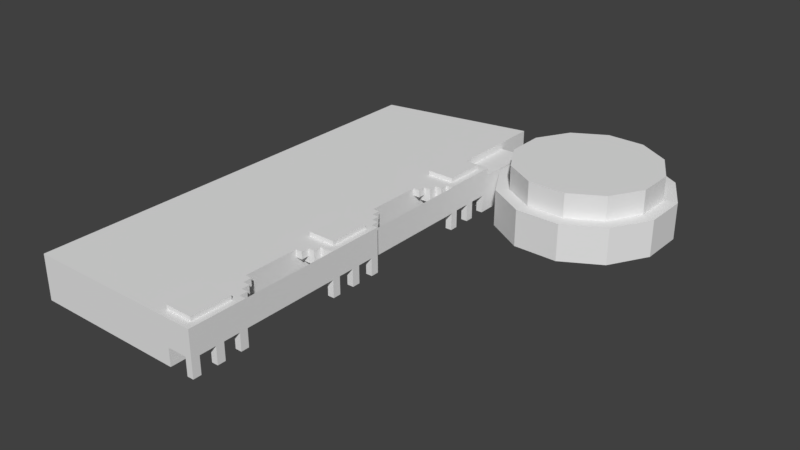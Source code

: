 # Source: cobo.blend  (saved by Blender 2.78.0; exported with 4.5.12 LTS)
import bpy
from mathutils import Matrix  # noqa: F401  (used for matrix-valued properties, if any)

bpy.ops.wm.read_factory_settings(use_empty=True)
scene = bpy.context.scene
scene.name = 'Scene'

# ---- collections
col_collection_1 = bpy.data.collections.new('Collection 1'); scene.collection.children.link(col_collection_1)

# ---- materials (node trees are filled in below, after node groups)
mat_material = bpy.data.materials.new('Material')
mat_material.alpha_threshold = 0.0
mat_material.use_transparent_shadow = False
mat_material.roughness = 0.5
mat_material.line_color = (0.0, 0.0, 0.0, 1.0)

# ---- material node trees

# ---- world
world_world = bpy.data.worlds.new('World'); scene.world = world_world
world_world.color = (0.05088, 0.05088, 0.05088)
world_world.use_sun_shadow = False
world_world.sun_shadow_jitter_overblur = 0.0
world_world.cycles.sampling_method = 'MANUAL'

# ---- meshes
me_cube = bpy.data.meshes.new('Cube')
me_cube.from_pydata([(-0.9329, -0.4306, -0.6242), (-0.9329, -0.4306, 0.4676), (-0.9329, 0.4306, -0.6242), (-0.9329, 0.4306, 0.4676), (-1.576, 0.5264, 1.191), (-1.576, 0.5264, -0.3217), (-2.032, 0.5264, 1.191), (-2.032, 0.5264, -0.3217), (-2.426, 0.7087, 1.191), (-2.426, 0.7087, -0.3217), (-2.654, 1.025, 1.191), (-2.654, 1.025, -0.3217), (-2.654, 1.389, 1.191), (-2.654, 1.389, -0.3217), (-2.426, 1.705, 1.191), (-2.426, 1.705, -0.3217), (-2.032, 1.887, 1.191), (-2.032, 1.887, -0.3217), (-1.576, 1.887, 1.191), (-1.576, 1.887, -0.3217), (-1.181, 1.705, 1.191), (-1.181, 1.705, -0.3217), (-0.9533, 1.389, 1.191), (-0.9533, 1.389, -0.3217), (-0.9533, 1.025, 1.191), (-0.9533, 1.025, -0.3217), (-1.181, 0.7087, 1.191), (-1.181, 0.7087, -0.3217), (-1.996, 0.6316, -0.3217), (-1.611, 0.6316, -0.3217), (-2.33, 0.7858, -0.3217), (-2.523, 1.053, -0.3217), (-2.523, 1.361, -0.3217), (-2.33, 1.628, -0.3217), (-1.996, 1.782, -0.3217), (-1.611, 1.782, -0.3217), (-1.277, 1.628, -0.3217), (-1.085, 1.361, -0.3217), (-1.085, 1.053, -0.3217), (-1.277, 0.7858, -0.3217), (-1.996, 0.6316, -1.321), (-1.611, 0.6316, -1.321), (-2.33, 0.7858, -1.321), (-2.523, 1.053, -1.321), (-2.523, 1.361, -1.321), (-2.33, 1.628, -1.321), (-1.996, 1.782, -1.321), (-1.611, 1.782, -1.321), (-1.277, 1.628, -1.321), (-1.085, 1.361, -1.321), (-1.085, 1.053, -1.321), (-1.277, 0.7858, -1.321), (0.9073, -0.8943, 1.191), (-0.6618, 0.8943, 1.191), (-0.6618, -0.2319, -0.6242), (-0.6618, 0.2319, -0.6242), (-0.6618, -0.8943, -0.3217), (0.9073, 1.46, -0.6242), (-0.6618, 1.705, 1.191), (-0.6618, -0.4968, -0.3217), (-0.6618, -0.4306, -0.3217), (-0.6618, -0.2981, -0.3217), (-0.6618, -0.2319, -0.3217), (-0.6618, 0.2319, -0.3217), (-0.6618, 0.2981, -0.3217), (-0.6618, 0.3643, -0.3217), (-0.6618, 0.4306, -0.3217), (-0.6618, 0.4968, -0.3217), (-0.348, -0.8943, -0.6242), (-0.5834, 0.828, -0.6242), (-0.5834, 0.4968, -0.6242), (-0.5834, -0.4968, -0.6242), (-0.5834, -0.828, -0.6242), (-0.7279, -0.2981, -0.6242), (-0.7279, -0.2319, -0.6242), (-0.7279, 0.2319, -0.6242), (-0.7279, 0.2981, -0.6242), (-0.7279, -0.4968, -0.3217), (-0.5834, -0.828, -0.7985), (-0.7279, -0.2981, -0.3217), (-0.7279, -0.2319, -0.3217), (-0.7279, 0.2319, -0.3217), (-0.7279, 0.2981, -0.3217), (-0.7279, 0.3643, -0.3217), (-0.7279, 0.4306, -0.3217), (-0.7279, 0.4968, -0.3217), (-0.6618, -0.3643, 0.2072), (-0.6618, -0.4306, 0.2072), (-0.6618, -0.3643, -0.05722), (-0.6618, -0.2981, -0.05722), (-0.7279, -0.8943, -0.3217), (-0.794, 0.828, -0.6242), (-0.794, 0.8943, -0.6242), (-0.794, -0.8943, -0.6242), (-0.794, -0.828, -0.6242), (-0.794, -0.3643, -0.6242), (-0.794, -0.2981, -0.6242), (-0.794, 0.2981, -0.6242), (-0.794, 0.3643, -0.6242), (-0.794, 0.3643, -0.3217), (-0.794, -0.2981, -0.05722), (-0.794, -0.3643, -0.05722), (-0.794, -0.8943, -0.3217), (-0.8601, 0.828, -0.6242), (-0.8601, -0.828, -0.6242), (-0.8601, -0.4968, -0.6242), (-0.8601, -0.4306, -0.6242), (-0.8601, -0.3643, -0.6242), (-0.8601, 0.3643, -0.6242), (-0.8601, 0.4306, -0.6242), (-0.8601, 0.4968, -0.6242), (-0.8601, -0.4306, -0.3217), (-0.8601, 0.4306, -0.3217), (-0.794, -0.3643, -0.3217), (-0.6618, -0.3643, -0.3217), (-0.9262, -0.4306, -0.6242), (-0.9262, 0.4306, -0.6242), (-0.9262, 0.4968, -0.6242), (-0.5834, -0.4968, -0.7985), (-0.794, 0.2981, -0.05722), (-0.5834, 0.4968, -0.7985), (-0.794, 0.3643, -0.05722), (-0.5834, 0.828, -0.7985), (-0.8601, 0.3643, 0.2072), (-0.8601, 0.4306, 0.2072), (-0.9262, 0.4968, 0.4717), (-0.9262, 0.4306, 0.4717), (-0.8601, 0.4306, 0.4717), (-0.6618, 0.2981, -0.05722), (-0.6618, 0.3643, -0.05722), (-0.7279, 0.2981, -0.05722), (-0.7279, 0.3643, -0.05722), (-0.6618, 0.3643, 0.2072), (-0.6618, 0.4306, 0.2072), (-0.7279, 0.3643, 0.2072), (-0.7279, 0.4306, 0.2072), (-0.7279, 0.4968, 0.4717), (-0.6618, 0.4968, 0.4717), (-0.6618, 0.4306, 0.4717), (-0.7279, 0.4306, 0.4717), (-0.6618, 0.8943, 0.4717), (-0.8601, 0.828, 0.4717), (-0.8601, 0.8943, 0.4717), (-0.8601, 0.4968, 0.4717), (-0.8601, 0.6293, 0.4717), (-0.8601, 0.6956, 0.4717), (-0.8601, -0.4306, 0.2072), (-0.8601, -0.3643, 0.2072), (-0.6618, -0.4968, 0.4717), (-0.7279, -0.4968, 0.4717), (-0.6618, -0.4306, 0.4717), (-0.8601, -0.4306, 0.4717), (-0.6618, -0.8943, 0.4717), (-0.8601, -0.6956, 0.4717), (-0.8601, -0.6293, 0.4717), (-0.8601, -0.8943, 0.4717), (-0.8601, -0.4968, 0.4717), (-0.8601, -0.828, 0.4717), (-0.9262, -0.4968, 0.4717), (-0.9262, -0.6293, 0.4717), (-0.9262, -0.6956, 0.4717), (-0.9262, -0.828, 0.4717), (-0.8601, -0.828, -0.7985), (-0.8601, -0.4968, -0.7985), (-0.8601, 0.4968, -0.7985), (-0.8601, 0.828, -0.7985), (0.9073, -2.153, -0.6242), (-0.6618, -2.153, -0.6242), (0.9073, -2.153, 1.191), (-0.6618, -2.153, 1.191), (0.9073, -0.8943, -0.6242), (-0.6618, -2.087, -0.6242), (-0.6618, -1.49, -0.6242), (-0.6618, -1.027, -0.6242), (-0.6618, -0.8943, 1.191), (-0.6618, -2.153, 0.4717), (-0.6618, -1.755, 0.4717), (-0.6618, -1.689, -0.3217), (-0.6618, -1.557, -0.3217), (-0.6618, -1.49, -0.3217), (-0.6618, -1.027, -0.3217), (-0.6618, -0.9605, -0.3217), (-0.2695, -2.153, -0.6242), (-0.8601, -1.755, 1.191), (-0.9262, -1.755, 1.191), (-0.9262, -2.087, 1.191), (-0.9262, -2.153, 1.191), (-0.9262, -1.888, 1.191), (-0.9262, -1.954, 1.191), (-0.8601, -2.087, 1.191), (-0.8601, -2.153, 1.191), (-0.8601, -1.888, 1.191), (-0.8601, -1.954, 1.191), (-0.8601, -1.689, 1.191), (-0.9262, -1.689, 1.191), (-0.9262, -0.6293, 1.191), (-0.9262, -0.6956, 1.191), (-0.8601, -0.6293, 1.191), (-0.8601, -0.6956, 1.191), (-0.9262, -0.828, 1.191), (-0.9262, -0.8943, 1.191), (-0.8601, -0.828, 1.191), (-0.8601, -0.8943, 1.191), (-0.8601, 0.6956, 1.191), (-0.8601, 0.6293, 1.191), (-0.8601, 0.4968, 1.191), (-0.5834, -1.755, -0.6242), (-0.5834, -1.822, -0.6242), (-0.5834, -2.087, -0.6242), (-0.7279, -1.557, -0.6242), (-0.7279, -1.49, -0.6242), (-0.7279, -1.027, -0.6242), (-0.7279, -0.9605, -0.6242), (-0.7279, -1.755, -0.3217), (-0.5834, -2.087, -0.7985), (-0.7279, -1.557, -0.3217), (-0.7279, -1.49, -0.3217), (-0.7279, -1.027, -0.3217), (-0.7279, -0.9605, -0.3217), (-0.9262, 0.4306, 1.191), (-0.6618, -1.623, 0.2072), (-0.6618, -1.689, 0.2072), (-0.6618, -1.623, -0.05722), (-0.6618, -1.557, -0.05722), (-0.794, -1.623, -0.6242), (-0.794, -1.557, -0.6242), (-0.794, -0.9605, -0.6242), (-0.8601, 0.4306, 1.191), (-0.8601, -0.4968, 1.191), (-0.794, -1.557, -0.05722), (-0.794, -1.623, -0.05722), (-0.8601, -2.087, -0.6242), (-0.8601, -1.755, -0.6242), (-0.8601, -1.689, -0.6242), (-0.8601, -1.623, -0.6242), (-0.9262, -0.4968, 1.191), (-0.8601, -1.689, -0.3217), (-0.8601, -0.4306, 1.191), (-0.794, -1.623, -0.3217), (-0.6618, -1.623, -0.3217), (-0.9262, -2.153, -0.6242), (-0.5834, -1.755, -0.7985), (-0.794, -0.9605, -0.05722), (-0.794, -0.8943, -0.05722), (-0.9262, -0.4306, 1.191), (-0.9262, -0.8943, 0.4676), (-0.8601, 0.8943, 1.191), (-0.6618, -0.9605, -0.05722), (-0.6618, -0.8943, -0.05722), (-0.7279, -0.9605, -0.05722), (-0.7279, -0.8943, -0.05722), (-0.8601, 0.828, 1.191), (-0.9262, -0.8943, -0.6242), (-0.8601, -1.689, 0.2072), (-0.8601, -1.623, 0.2072), (-0.6618, -1.755, 0.4717), (-0.7279, -1.755, 0.4717), (-0.6618, -1.689, 0.4717), (-0.8601, -1.689, 0.4717), (-0.6618, -2.153, 0.4717), (-0.8601, -1.954, 0.4717), (-0.8601, -1.888, 0.4717), (-0.8601, -2.153, 0.4717), (-0.8601, -1.755, 0.4717), (-0.8601, -2.087, 0.4717), (-0.9262, -1.755, 0.4717), (-0.9262, -1.888, 0.4717), (-0.9262, -1.954, 0.4717), (-0.9262, -2.087, 0.4717), (-0.8601, -2.087, -0.7985), (-0.8601, -1.755, -0.7985), (-0.6618, 1.705, -0.6242), (0.9073, 1.46, 1.191), (-0.6618, 0.8943, -0.3217), (-0.6618, 0.8943, -0.6242), (-0.6618, 1.389, 1.191), (-0.6618, 1.389, -0.3217), (-0.9262, 1.389, 1.191), (-0.9262, 0.8943, -0.3217), (-0.9262, 1.389, -0.3217), (-0.9262, 0.8943, -0.6242), (-0.9262, 0.828, 0.4717), (-0.9262, 0.6956, 0.4717), (-0.9262, 0.6293, 0.4717), (-0.9262, -1.689, 0.4676), (-0.9262, 0.6956, 1.191), (-0.9262, 0.6293, 1.191), (-0.9262, 0.4968, 1.191), (-0.9262, -1.689, -0.6242), (-0.9262, 0.828, 1.191), (-0.9262, 0.8943, 1.191)], [], [(0, 1, 3, 2), (4, 6, 7, 5), (6, 8, 9, 7), (8, 10, 11, 9), (10, 12, 13, 11), (12, 14, 15, 13), (14, 16, 17, 15), (16, 18, 19, 17), (18, 20, 21, 19), (20, 22, 23, 21), (22, 24, 25, 23), (24, 26, 27, 25), (26, 4, 5, 27), (4, 26, 24, 22, 20, 18, 16, 14, 12, 10, 8, 6), (37, 49, 48, 36), (9, 30, 28, 7), (40, 42, 43, 44, 45, 46, 47, 48, 49, 50, 51, 41), (34, 46, 45, 33), (31, 43, 42, 30), (38, 50, 49, 37), (35, 47, 46, 34), (32, 44, 43, 31), (39, 51, 50, 38), (28, 40, 41, 29), (36, 48, 47, 35), (33, 45, 44, 32), (29, 41, 51, 39), (30, 42, 40, 28), (70, 120, 122, 69), (274, 271, 57, 170, 68, 72, 71, 105, 104, 94, 93, 252, 115, 106, 107, 95, 96, 73, 74, 54, 55, 75, 76, 97, 98, 108, 109, 116, 117, 110, 70, 69, 91, 92), (257, 258, 263, 256, 255), (218, 249, 242, 226, 212), (53, 290, 278, 273), (84, 66, 138, 139), (55, 63, 81, 75), (56, 174, 53, 273, 67, 66, 65, 64, 63, 55, 54, 62, 61, 114, 60, 59), (60, 114, 86, 87), (64, 65, 129, 128), (142, 140, 273, 274, 92, 280, 290, 246), (113, 101, 100, 96, 95), (94, 104, 162, 78, 72), (170, 52, 174, 56, 90, 102, 93, 68), (170, 57, 272, 52), (252, 200, 199, 161, 160, 196, 195, 159, 158, 235, 244, 115), (11, 13, 15, 17, 19, 21, 23, 25, 27, 5, 7, 28, 29, 39, 38, 37, 36, 35, 34, 33, 32, 31, 30, 9), (110, 103, 165, 164), (160, 161, 157, 155, 152, 148, 149, 156, 158, 159, 154, 153), (52, 272, 58, 275, 277, 290, 53, 174), (238, 239, 222, 230), (270, 241, 214, 269), (206, 241, 270, 232), (222, 223, 229, 230), (86, 147, 146, 87), (113, 114, 88, 101), (113, 95, 107, 147, 86, 114), (116, 219, 287, 125, 283, 286, 285, 282, 281, 289, 290, 280), (272, 57, 271, 58), (276, 275, 58, 271, 274, 273), (93, 94, 72, 68), (114, 61, 89, 88), (90, 56, 152, 155, 202, 200, 252, 93, 102), (75, 81, 82, 76), (73, 79, 80, 74), (59, 148, 152, 56), (61, 62, 80, 79), (63, 64, 82, 81), (288, 284, 245, 252), (83, 65, 132, 134), (62, 54, 74, 80), (98, 99, 121, 131, 134, 123, 108), (82, 130, 119, 97, 76), (111, 60, 87, 146), (72, 78, 118, 71), (130, 131, 121, 119), (83, 99, 121, 131), (273, 140, 137, 67), (84, 135, 134, 131, 83), (85, 136, 139, 135, 84), (128, 129, 131, 130), (65, 83, 131, 129), (83, 82, 130, 131), (82, 64, 128, 130), (132, 133, 135, 134), (66, 84, 135, 133), (65, 66, 133, 132), (84, 83, 134, 135), (138, 137, 136, 139), (85, 84, 139, 136), (66, 67, 137, 138), (67, 85, 136, 137), (283, 144, 204, 286), (141, 142, 246, 251), (150, 151, 156, 149, 148), (156, 151, 237, 228), (77, 59, 148, 149), (143, 127, 139, 136), (59, 60, 150, 148), (160, 153, 198, 196), (84, 112, 124, 135), (52, 168, 166, 170), (111, 146, 147, 107, 106), (231, 232, 270, 269), (236, 253, 254, 234, 233), (122, 120, 164, 165), (173, 180, 217, 211), (177, 239, 220, 221), (181, 56, 248, 247), (108, 123, 124, 112, 109), (176, 175, 169, 174, 56, 181, 180, 173, 172, 179, 178, 239, 177), (238, 230, 229, 225, 224), (207, 182, 167, 171, 208), (88, 89, 100, 101), (170, 166, 182, 207, 206, 232, 231, 171, 167, 240, 288, 233, 234, 224, 225, 209, 210, 172, 173, 211, 212, 226, 93, 68), (135, 139, 127, 227, 219, 126, 116, 109, 112, 124), (97, 119, 121, 99, 98), (111, 106, 115, 244, 237, 151, 150, 60), (135, 124, 123, 134), (104, 105, 163, 162), (166, 168, 169, 175, 259, 262, 190, 186, 240, 167, 182), (52, 174, 169, 168), (71, 118, 163, 105), (238, 224, 234, 254, 220, 239), (239, 178, 223, 222), (211, 217, 218, 212), (209, 215, 216, 210), (207, 208, 214, 241, 206), (178, 179, 216, 215), (180, 181, 218, 217), (140, 142, 141, 281, 282, 145, 144, 283, 125, 143, 136, 137), (281, 141, 251, 289), (179, 172, 210, 216), (226, 242, 243, 102, 93), (96, 100, 89, 61, 79, 73), (225, 229, 223, 178, 215, 209), (70, 110, 164, 120), (228, 237, 244, 235), (92, 91, 103, 110, 117, 280), (91, 69, 122, 165, 103), (249, 250, 243, 242), (90, 102, 243, 250), (236, 233, 288, 194, 193, 258, 257, 177), (251, 246, 290, 289), (247, 248, 250, 249), (56, 90, 250, 248), (90, 218, 249, 250), (218, 181, 247, 249), (220, 254, 253, 221), (236, 177, 221, 253), (263, 258, 193, 183), (213, 176, 255, 256), (176, 177, 257, 255), (263, 265, 266, 261, 260, 267, 268, 264, 262, 259, 255, 256), (265, 263, 183, 184), (267, 260, 192, 188), (158, 156, 228, 235), (227, 205, 287, 219), (127, 143, 205, 227), (143, 125, 287, 205), (204, 203, 285, 286), (144, 145, 203, 204), (145, 282, 285, 203), (202, 201, 199, 200), (157, 161, 199, 201), (155, 157, 201, 202), (198, 197, 195, 196), (153, 154, 197, 198), (154, 159, 195, 197), (183, 193, 194, 184), (192, 191, 187, 188), (190, 189, 185, 186), (262, 264, 189, 190), (162, 163, 118, 78), (260, 261, 191, 192), (261, 266, 187, 191), (171, 231, 269, 214, 208), (264, 268, 185, 189), (194, 288, 240, 186, 185, 268, 267, 188, 187, 266, 265, 184), (276, 279, 277, 275), (278, 290, 277, 279), (276, 273, 278, 279)])
_uv = me_cube.uv_layers.new(name='UVMap')
_uv.uv.foreach_set('vector', [0.3756, 0.6058, 0.3756, 0.4402, 0.9539, 0.4402, 0.9539, 0.6058, 0.211, 0.06086, 0.161, 0.08589, 0.2302, 0.1502, 0.2326, 0.1521, 0.161, 0.08589, 0.1341, 0.1314, 0.2274, 0.1497, 0.2302, 0.1502, 0.1341, 0.1314, 0.1341, 0.1781, 0.2249, 0.1503, 0.2274, 0.1497, 0.1341, 0.1781, 0.1542, 0.2168, 0.2232, 0.152, 0.2249, 0.1503, 0.1542, 0.2168, 0.1931, 0.2435, 0.2228, 0.1547, 0.2232, 0.152, 0.1931, 0.2435, 0.2457, 0.2486, 0.2239, 0.1574, 0.2228, 0.1547, 0.2457, 0.2486, 0.2954, 0.2237, 0.2261, 0.1593, 0.2239, 0.1574, 0.2954, 0.2237, 0.3223, 0.1782, 0.2289, 0.1599, 0.2261, 0.1593, 0.3223, 0.1782, 0.3223, 0.1316, 0.2313, 0.1592, 0.2289, 0.1599, 0.3223, 0.1316, 0.3023, 0.09299, 0.2331, 0.1575, 0.2313, 0.1592, 0.3023, 0.09299, 0.2638, 0.06619, 0.2336, 0.1549, 0.2331, 0.1575, 0.2638, 0.06619, 0.211, 0.06086, 0.2326, 0.1521, 0.2336, 0.1549, 0.2287, 0.3353, 0.2502, 0.3253, 0.2626, 0.3081, 0.2626, 0.2882, 0.2502, 0.271, 0.2287, 0.261, 0.2038, 0.261, 0.1823, 0.271, 0.1698, 0.2882, 0.1698, 0.3081, 0.1823, 0.3253, 0.2038, 0.3353, 0.1025, 0.4567, 0.1625, 0.4408, 0.1457, 0.4094, 0.1, 0.4523, 0.05567, 0.06072, 0.07637, 0.08194, 0.1481, 0.03948, 0.1405, 0.01049, 0.0944, 0.2293, 0.0762, 0.2377, 0.06569, 0.2522, 0.06569, 0.269, 0.0762, 0.2836, 0.0944, 0.292, 0.1154, 0.292, 0.1336, 0.2836, 0.1441, 0.269, 0.1441, 0.2522, 0.1336, 0.2377, 0.1154, 0.2293, 0.08812, 0.4488, 0.06887, 0.3879, 0.03431, 0.4099, 0.08227, 0.451, 0.07857, 0.4596, 0.01848, 0.4758, 0.03525, 0.5071, 0.08128, 0.4641, 0.1019, 0.4614, 0.163, 0.4742, 0.1625, 0.4408, 0.1025, 0.4567, 0.09469, 0.4493, 0.1116, 0.3879, 0.06887, 0.3879, 0.08812, 0.4488, 0.07883, 0.4549, 0.01787, 0.4424, 0.01848, 0.4758, 0.07857, 0.4596, 0.09859, 0.4656, 0.1467, 0.5066, 0.163, 0.4742, 0.1019, 0.4614, 0.08643, 0.4674, 0.06937, 0.5288, 0.1123, 0.5288, 0.09289, 0.468, 0.1, 0.4523, 0.1457, 0.4094, 0.1116, 0.3879, 0.09469, 0.4493, 0.08227, 0.451, 0.03431, 0.4099, 0.01787, 0.4424, 0.07883, 0.4549, 0.09289, 0.468, 0.1123, 0.5288, 0.1467, 0.5066, 0.09859, 0.4656, 0.08128, 0.4641, 0.03525, 0.5071, 0.06937, 0.5288, 0.08643, 0.4674, 0.6544, 0.9402, 0.6714, 0.9266, 0.6615, 0.961, 0.6541, 0.9482, 0.8155, 0.8657, 0.8112, 0.8225, 0.8961, 0.8273, 0.9086, 0.9527, 0.8417, 0.9594, 0.8287, 0.9573, 0.8248, 0.9385, 0.8111, 0.9412, 0.8135, 0.9592, 0.8171, 0.9587, 0.8176, 0.9623, 0.8105, 0.9632, 0.8071, 0.9383, 0.8106, 0.9378, 0.8101, 0.9344, 0.8134, 0.934, 0.813, 0.9307, 0.8163, 0.9303, 0.8158, 0.9272, 0.8189, 0.9268, 0.8154, 0.9085, 0.8115, 0.9098, 0.8102, 0.9059, 0.8057, 0.9074, 0.8042, 0.9028, 0.7987, 0.9041, 0.7974, 0.8986, 0.7917, 0.8993, 0.791, 0.8936, 0.7968, 0.8933, 0.8168, 0.8924, 0.8137, 0.8716, 0.8038, 0.8669, 0.8059, 0.8608, 0.2892, 0.7444, 0.2875, 0.7462, 0.2867, 0.7457, 0.288, 0.7444, 0.2886, 0.7439, 0.296, 0.8224, 0.296, 0.8261, 0.295, 0.8261, 0.295, 0.8181, 0.296, 0.8181, 0.2317, 0.7287, 0.2385, 0.7287, 0.2385, 0.7671, 0.2317, 0.7671, 0.2593, 0.725, 0.2584, 0.725, 0.2586, 0.7156, 0.2594, 0.7151, 0.2553, 0.7217, 0.2567, 0.7241, 0.2562, 0.7242, 0.2548, 0.7221, 0.3906, 0.3903, 0.3906, 0.2602, 0.9226, 0.2602, 0.9226, 0.3903, 0.8969, 0.3911, 0.8969, 0.391, 0.8968, 0.3908, 0.8968, 0.3907, 0.8968, 0.3906, 0.8968, 0.3906, 0.8968, 0.3906, 0.8968, 0.3906, 0.8709, 0.3907, 0.8192, 0.3908, 0.7157, 0.3908, 0.5088, 0.3903, 0.2754, 0.8063, 0.2754, 0.8063, 0.2754, 0.8064, 0.2754, 0.8064, 0.2567, 0.7248, 0.2574, 0.725, 0.2565, 0.7264, 0.2565, 0.7263, 0.2684, 0.7404, 0.2656, 0.7355, 0.2693, 0.7243, 0.2702, 0.7204, 0.2719, 0.7207, 0.2736, 0.7211, 0.2669, 0.7542, 0.2662, 0.7527, 0.2754, 0.8063, 0.2754, 0.8063, 0.2754, 0.8063, 0.2755, 0.8063, 0.2755, 0.8063, 0.6588, 0.9448, 0.661, 0.9434, 0.6746, 0.9521, 0.641, 0.9594, 0.653, 0.9444, 0.1983, 0.7987, 0.1983, 0.824, 0.1764, 0.824, 0.1764, 0.8029, 0.1746, 0.803, 0.1746, 0.8029, 0.1746, 0.7987, 0.1808, 0.7987, 0.3113, 0.8804, 0.4383, 0.8804, 0.4383, 0.9783, 0.3113, 0.9783, 0.1242, 0.6862, 0.1242, 0.5741, 0.2245, 0.5737, 0.3628, 0.5606, 0.1283, 0.6184, 0.1283, 0.5792, 0.1536, 0.5792, 0.1536, 0.6184, 0.2283, 0.574, 0.2245, 0.574, 0.3249, 0.5741, 0.3249, 0.6862, 0.006678, 0.1477, 0.006678, 0.2482, 0.05567, 0.3352, 0.1405, 0.3854, 0.2385, 0.3854, 0.3234, 0.3352, 0.3724, 0.2482, 0.3724, 0.1477, 0.3234, 0.06072, 0.2385, 0.01049, 0.1405, 0.01049, 0.1481, 0.03948, 0.2309, 0.03948, 0.3027, 0.08194, 0.3441, 0.1555, 0.3441, 0.2404, 0.3027, 0.3139, 0.2309, 0.3564, 0.1481, 0.3564, 0.07637, 0.3139, 0.03495, 0.2404, 0.03495, 0.1555, 0.07637, 0.08194, 0.05567, 0.06072, 0.648, 0.9383, 0.6467, 0.9463, 0.6392, 0.9546, 0.6366, 0.9266, 0.2195, 0.7625, 0.2689, 0.8091, 0.2684, 0.8084, 0.2672, 0.8084, 0.2664, 0.8047, 0.2745, 0.8041, 0.2741, 0.8055, 0.2741, 0.807, 0.2742, 0.8075, 0.2722, 0.8085, 0.2212, 0.7644, 0.2203, 0.7645, 0.2229, 0.7285, 0.2231, 0.7155, 0.2318, 0.7143, 0.2317, 0.7161, 0.2385, 0.7161, 0.2385, 0.7287, 0.2317, 0.7287, 0.2315, 0.7287, 0.2344, 0.8335, 0.2362, 0.8334, 0.2362, 0.8366, 0.2346, 0.8373, 0.7552, 0.9026, 0.7552, 0.9624, 0.6836, 0.9624, 0.6836, 0.9026, 0.6487, 0.9369, 0.6382, 0.9257, 0.666, 0.9257, 0.6569, 0.9358, 0.2362, 0.8366, 0.2369, 0.8372, 0.2351, 0.8381, 0.2346, 0.8373, 0.2754, 0.8064, 0.2754, 0.8064, 0.2754, 0.8064, 0.2754, 0.8064, 0.2754, 0.8063, 0.2754, 0.8063, 0.2754, 0.8063, 0.2754, 0.8063, 0.2754, 0.8063, 0.2755, 0.8063, 0.2755, 0.8063, 0.2754, 0.8064, 0.2754, 0.8064, 0.2754, 0.8063, 0.1496, 0.6757, 0.1495, 0.5748, 0.1242, 0.5741, 0.1396, 0.5606, 0.2686, 0.56, 0.293, 0.5599, 0.2931, 0.5602, 0.2687, 0.5603, 0.2687, 0.5606, 0.3556, 0.5741, 0.3303, 0.5748, 0.3303, 0.6757, 0.2257, 0.9783, 0.2257, 0.8804, 0.3113, 0.8804, 0.3113, 0.9783, 0.9371, 0.07495, 0.6706, 0.07495, 0.6706, 0.01932, 0.9904, 0.01932, 0.9904, 0.1621, 0.9371, 0.1621, 0.8176, 0.9623, 0.8171, 0.9587, 0.8287, 0.9573, 0.8417, 0.9594, 0.2754, 0.8063, 0.2754, 0.8063, 0.2754, 0.8063, 0.2754, 0.8063, 0.2636, 0.7872, 0.265, 0.7874, 0.2664, 0.8047, 0.262, 0.8053, 0.2606, 0.8222, 0.259, 0.8223, 0.259, 0.7799, 0.2622, 0.7799, 0.2621, 0.7871, 0.2548, 0.7221, 0.2562, 0.7242, 0.256, 0.7248, 0.2542, 0.7225, 0.2755, 0.8063, 0.2754, 0.8063, 0.2754, 0.8063, 0.2755, 0.8063, 0.2736, 0.7869, 0.2745, 0.8041, 0.2664, 0.8047, 0.265, 0.7874, 0.2754, 0.8063, 0.2754, 0.8063, 0.2754, 0.8063, 0.2754, 0.8063, 0.2567, 0.7241, 0.2567, 0.7248, 0.256, 0.7248, 0.2562, 0.7242, 0.3756, 0.802, 0.3756, 0.6364, 0.9539, 0.6364, 0.9539, 0.802, 0.2569, 0.7261, 0.2574, 0.725, 0.2578, 0.73, 0.2572, 0.7308, 0.2754, 0.8063, 0.2755, 0.8063, 0.2755, 0.8063, 0.2754, 0.8063, 0.253, 0.7234, 0.2552, 0.7257, 0.2563, 0.7269, 0.2563, 0.7275, 0.2572, 0.7308, 0.2561, 0.7311, 0.2526, 0.7236, 0.256, 0.7248, 0.2564, 0.7263, 0.2562, 0.7264, 0.2537, 0.7228, 0.2542, 0.7225, 0.2754, 0.8064, 0.2754, 0.8063, 0.2754, 0.8064, 0.2754, 0.8064, 0.653, 0.9444, 0.641, 0.9594, 0.641, 0.925, 0.6513, 0.9366, 0.2564, 0.7263, 0.2565, 0.7265, 0.2563, 0.7269, 0.2562, 0.7264, 0.2576, 0.8139, 0.2585, 0.8139, 0.2585, 0.8176, 0.2576, 0.8176, 0.2693, 0.7243, 0.2656, 0.7355, 0.2599, 0.7352, 0.2622, 0.7226, 0.2569, 0.7267, 0.2567, 0.7286, 0.2572, 0.7308, 0.2563, 0.7275, 0.2569, 0.7261, 0.26, 0.725, 0.26, 0.7356, 0.2593, 0.7356, 0.259, 0.7315, 0.2593, 0.725, 0.2565, 0.7263, 0.2565, 0.7264, 0.2565, 0.7265, 0.2564, 0.7263, 0.2574, 0.725, 0.2569, 0.7261, 0.2565, 0.7265, 0.2565, 0.7264, 0.2208, 0.8126, 0.2217, 0.8126, 0.2217, 0.8163, 0.2208, 0.8163, 0.256, 0.7248, 0.2567, 0.7248, 0.2565, 0.7263, 0.2564, 0.7263, 0.2578, 0.73, 0.2583, 0.7301, 0.2588, 0.7314, 0.2572, 0.7308, 0.2584, 0.725, 0.2593, 0.725, 0.2588, 0.7314, 0.2583, 0.7301, 0.2574, 0.725, 0.2584, 0.725, 0.2583, 0.7301, 0.2578, 0.73, 0.2569, 0.7267, 0.2569, 0.7261, 0.2572, 0.7308, 0.2568, 0.7286, 0.2586, 0.7156, 0.2579, 0.7151, 0.2587, 0.7143, 0.2594, 0.7151, 0.26, 0.725, 0.2593, 0.725, 0.2594, 0.7151, 0.2602, 0.7152, 0.2584, 0.725, 0.2573, 0.7249, 0.2579, 0.7151, 0.2586, 0.7156, 0.2215, 0.785, 0.2224, 0.785, 0.2224, 0.7961, 0.2215, 0.7961, 0.2601, 0.7396, 0.2615, 0.7389, 0.2579, 0.7484, 0.2568, 0.7492, 0.2667, 0.7402, 0.2684, 0.7404, 0.2662, 0.7527, 0.2655, 0.7525, 0.2744, 0.8059, 0.2744, 0.8066, 0.2741, 0.807, 0.2741, 0.8055, 0.2745, 0.8057, 0.2741, 0.807, 0.2744, 0.8066, 0.2739, 0.807, 0.2739, 0.807, 0.2215, 0.7738, 0.2224, 0.7738, 0.2224, 0.7849, 0.2215, 0.7849, 0.2588, 0.7375, 0.2579, 0.7368, 0.2593, 0.7356, 0.2598, 0.736, 0.2755, 0.8062, 0.2754, 0.8063, 0.2744, 0.8059, 0.2745, 0.8057, 0.2195, 0.7625, 0.2203, 0.7645, 0.2206, 0.7717, 0.2195, 0.7736, 0.2195, 0.7738, 0.2213, 0.7738, 0.2213, 0.7812, 0.2195, 0.7812, 0.5068, 0.9783, 0.4389, 0.9783, 0.4389, 0.8804, 0.5068, 0.8804, 0.2754, 0.8064, 0.2754, 0.8064, 0.2754, 0.8064, 0.2755, 0.8063, 0.2756, 0.8063, 0.6556, 0.9464, 0.6569, 0.9358, 0.666, 0.9257, 0.669, 0.9589, 0.2386, 0.8305, 0.2444, 0.8353, 0.2438, 0.836, 0.2347, 0.8285, 0.2353, 0.8278, 0.7552, 0.9624, 0.6836, 0.9624, 0.6836, 0.9026, 0.7552, 0.9026, 0.2978, 0.8181, 0.2978, 0.8224, 0.2969, 0.8224, 0.2969, 0.8181, 0.2995, 0.7153, 0.2995, 0.7143, 0.3068, 0.7143, 0.3068, 0.7153, 0.2958, 0.7362, 0.2968, 0.7362, 0.2967, 0.7396, 0.2958, 0.7399, 0.2526, 0.7236, 0.2561, 0.7311, 0.2559, 0.7321, 0.2534, 0.7272, 0.2519, 0.7239, 0.6924, 0.2389, 0.4624, 0.2384, 0.4624, 0.09553, 0.9224, 0.09553, 0.9224, 0.2384, 0.8075, 0.2395, 0.8073, 0.239, 0.8073, 0.2389, 0.8073, 0.2389, 0.8073, 0.239, 0.8074, 0.239, 0.8074, 0.239, 0.8074, 0.2389, 0.2559, 0.8139, 0.2574, 0.8173, 0.2566, 0.8177, 0.2533, 0.8105, 0.2541, 0.8101, 0.9598, 0.9445, 0.9778, 0.9274, 0.9778, 0.9488, 0.9742, 0.9488, 0.9742, 0.9445, 0.2754, 0.8063, 0.2754, 0.8063, 0.2754, 0.8063, 0.2754, 0.8063, 0.9092, 0.8632, 0.9778, 0.8632, 0.9778, 0.9274, 0.9598, 0.9445, 0.9562, 0.9445, 0.9562, 0.9596, 0.9742, 0.9596, 0.9742, 0.9488, 0.9778, 0.9488, 0.9778, 0.9632, 0.9525, 0.9632, 0.9525, 0.9596, 0.9489, 0.9596, 0.9489, 0.956, 0.9453, 0.956, 0.9453, 0.9524, 0.9417, 0.9524, 0.9417, 0.9488, 0.9164, 0.9488, 0.9164, 0.9524, 0.9128, 0.9524, 0.9128, 0.956, 0.9092, 0.956, 0.9092, 0.9317, 0.259, 0.7315, 0.2593, 0.7356, 0.2579, 0.7368, 0.2523, 0.7423, 0.2513, 0.7424, 0.2569, 0.7367, 0.2512, 0.7243, 0.2519, 0.7239, 0.2534, 0.7272, 0.2558, 0.7321, 0.2537, 0.7228, 0.2562, 0.7264, 0.2563, 0.7269, 0.2552, 0.7257, 0.253, 0.7234, 0.2754, 0.8064, 0.2756, 0.8063, 0.2756, 0.8063, 0.2739, 0.807, 0.2739, 0.807, 0.2744, 0.8066, 0.2744, 0.8059, 0.2754, 0.8063, 0.2589, 0.7315, 0.2559, 0.7321, 0.2561, 0.7311, 0.2572, 0.7308, 0.661, 0.9434, 0.6592, 0.9354, 0.666, 0.9257, 0.6746, 0.9521, 0.6248, 0.8457, 0.6248, 0.8671, 0.6063, 0.8671, 0.1184, 0.8632, 0.6063, 0.8586, 0.6083, 0.8598, 0.6039, 0.8671, 0.6031, 0.8671, 0.6031, 0.8457, 0.6063, 0.8457, 0.6109, 0.8457, 0.2756, 0.84, 0.2537, 0.84, 0.2537, 0.8224, 0.2756, 0.8224, 0.6513, 0.9366, 0.641, 0.925, 0.666, 0.9257, 0.6592, 0.9354, 0.2344, 0.8335, 0.2341, 0.8293, 0.2347, 0.8285, 0.2438, 0.836, 0.242, 0.8381, 0.2362, 0.8334, 0.2362, 0.8334, 0.2374, 0.8335, 0.2369, 0.8372, 0.2362, 0.8366, 0.2969, 0.8181, 0.2969, 0.8224, 0.296, 0.8224, 0.296, 0.8181, 0.2226, 0.7987, 0.2226, 0.8029, 0.2217, 0.8029, 0.2217, 0.7987, 0.648, 0.9388, 0.6489, 0.9464, 0.6405, 0.957, 0.6382, 0.9257, 0.6487, 0.9369, 0.2534, 0.8151, 0.2534, 0.816, 0.2525, 0.816, 0.2525, 0.8151, 0.2217, 0.8031, 0.2217, 0.804, 0.2208, 0.804, 0.2208, 0.8031, 0.2656, 0.7355, 0.2684, 0.7404, 0.2667, 0.7402, 0.2653, 0.7414, 0.2635, 0.7408, 0.2629, 0.7393, 0.2615, 0.7389, 0.2601, 0.7396, 0.2588, 0.7387, 0.2588, 0.7375, 0.2598, 0.736, 0.2599, 0.7352, 0.2653, 0.7414, 0.2667, 0.7402, 0.2655, 0.7525, 0.2644, 0.7542, 0.2208, 0.8029, 0.2208, 0.7987, 0.2217, 0.7987, 0.2217, 0.8029, 0.295, 0.8181, 0.295, 0.8261, 0.2941, 0.8261, 0.2941, 0.8224, 0.2941, 0.8181, 0.2755, 0.8063, 0.2754, 0.8063, 0.2754, 0.8063, 0.2754, 0.8063, 0.2754, 0.8063, 0.2755, 0.8063, 0.2533, 0.8105, 0.2566, 0.8177, 0.2549, 0.8184, 0.2534, 0.8151, 0.2525, 0.8151, 0.2525, 0.8109, 0.6544, 0.9402, 0.648, 0.9383, 0.6366, 0.9266, 0.6714, 0.9266, 0.2739, 0.807, 0.2739, 0.807, 0.2739, 0.807, 0.274, 0.807, 0.8059, 0.8608, 0.8038, 0.8669, 0.7966, 0.8639, 0.7968, 0.8933, 0.791, 0.8936, 0.791, 0.8557, 0.6504, 0.9473, 0.6541, 0.9482, 0.6615, 0.961, 0.6392, 0.9546, 0.6467, 0.9463, 0.2208, 0.8125, 0.2208, 0.8115, 0.2217, 0.8115, 0.2217, 0.8125, 0.2208, 0.8078, 0.2217, 0.8078, 0.2217, 0.8115, 0.2208, 0.8115, 0.3096, 0.7226, 0.3096, 0.7184, 0.3105, 0.7184, 0.3105, 0.7437, 0.3096, 0.7437, 0.3096, 0.7337, 0.3068, 0.7337, 0.3068, 0.7226, 0.2655, 0.7525, 0.2662, 0.7527, 0.2669, 0.7542, 0.2644, 0.7542, 0.2958, 0.7399, 0.2967, 0.7396, 0.2975, 0.74, 0.2966, 0.7409, 0.2968, 0.7362, 0.2979, 0.7363, 0.2975, 0.74, 0.2967, 0.7396, 0.2576, 0.8101, 0.2585, 0.8101, 0.2585, 0.8138, 0.2576, 0.8138, 0.2208, 0.804, 0.2217, 0.804, 0.2217, 0.8077, 0.2208, 0.8077, 0.3068, 0.7143, 0.3096, 0.7143, 0.3096, 0.7153, 0.3068, 0.7153, 0.3096, 0.7226, 0.3068, 0.7226, 0.3068, 0.7153, 0.3096, 0.7153, 0.2867, 0.7457, 0.2875, 0.7462, 0.2873, 0.7536, 0.2867, 0.7532, 0.2945, 0.7362, 0.2951, 0.7368, 0.2886, 0.7439, 0.288, 0.7433, 0.2951, 0.7368, 0.2957, 0.7373, 0.2892, 0.7444, 0.2886, 0.7439, 0.2867, 0.7457, 0.2859, 0.7462, 0.2846, 0.7452, 0.2848, 0.7436, 0.284, 0.7424, 0.2825, 0.7421, 0.2819, 0.7405, 0.2827, 0.7397, 0.2824, 0.7388, 0.2858, 0.7373, 0.2888, 0.7441, 0.288, 0.7444, 0.2859, 0.7462, 0.2867, 0.7457, 0.2867, 0.7532, 0.2861, 0.7536, 0.2825, 0.7421, 0.284, 0.7424, 0.2755, 0.7485, 0.2737, 0.7488, 0.2742, 0.8075, 0.2741, 0.807, 0.2739, 0.807, 0.274, 0.807, 0.2523, 0.7423, 0.2527, 0.7426, 0.2522, 0.7438, 0.2513, 0.7424, 0.2579, 0.7368, 0.2588, 0.7375, 0.2527, 0.7426, 0.2523, 0.7423, 0.2588, 0.7375, 0.2588, 0.7387, 0.2522, 0.7438, 0.2527, 0.7426, 0.2579, 0.7484, 0.2585, 0.7486, 0.2585, 0.7503, 0.2568, 0.7492, 0.2615, 0.7389, 0.2629, 0.7393, 0.2585, 0.7486, 0.2579, 0.7484, 0.2629, 0.7393, 0.2635, 0.7408, 0.2585, 0.7503, 0.2585, 0.7486, 0.2648, 0.8157, 0.2654, 0.8157, 0.2658, 0.8161, 0.2651, 0.8164, 0.2684, 0.8084, 0.2689, 0.8091, 0.2658, 0.8161, 0.2654, 0.8157, 0.2672, 0.8084, 0.2684, 0.8084, 0.2654, 0.8157, 0.2648, 0.8157, 0.2206, 0.7717, 0.2214, 0.7718, 0.2222, 0.7733, 0.2195, 0.7736, 0.2203, 0.7645, 0.2212, 0.7644, 0.2214, 0.7718, 0.2206, 0.7717, 0.2212, 0.7644, 0.2223, 0.7629, 0.2222, 0.7733, 0.2214, 0.7718, 0.2867, 0.7532, 0.2873, 0.7536, 0.2867, 0.7542, 0.2861, 0.7536, 0.2755, 0.7485, 0.2757, 0.7491, 0.2752, 0.7504, 0.2737, 0.7488, 0.2746, 0.7366, 0.2748, 0.7373, 0.2742, 0.7379, 0.2737, 0.737, 0.2824, 0.7388, 0.2827, 0.7397, 0.2748, 0.7373, 0.2746, 0.7366, 0.6836, 0.9026, 0.7552, 0.9026, 0.7552, 0.9624, 0.6836, 0.9624, 0.284, 0.7424, 0.2848, 0.7436, 0.2757, 0.7491, 0.2755, 0.7485, 0.2848, 0.7436, 0.2846, 0.7452, 0.2752, 0.7504, 0.2757, 0.7491, 0.6523, 0.9464, 0.6556, 0.9464, 0.669, 0.9589, 0.6405, 0.957, 0.6489, 0.9464, 0.2827, 0.7397, 0.2819, 0.7405, 0.2742, 0.7379, 0.2748, 0.7373, 0.3447, 0.5606, 0.3447, 0.6751, 0.1396, 0.6751, 0.1396, 0.5606, 0.2421, 0.5602, 0.246, 0.5602, 0.2461, 0.5605, 0.2461, 0.5605, 0.2461, 0.5605, 0.2461, 0.5605, 0.246, 0.5605, 0.2422, 0.5605, 0.2486, 0.8101, 0.2523, 0.8101, 0.2523, 0.8312, 0.2486, 0.8312, 0.2385, 0.7671, 0.2385, 0.7287, 0.2511, 0.7287, 0.2511, 0.7671, 0.2317, 0.7797, 0.2317, 0.7671, 0.2385, 0.7671, 0.2385, 0.7797])
me_cube.materials.append(mat_material)
me_cube.use_remesh_preserve_volume = False
me_cube.use_remesh_preserve_attributes = False
me_cube.use_mirror_vertex_groups = False
me_cube.update()

# ---- objects
ob_cube = bpy.data.objects.new('Cube', me_cube)

# ---- transforms, parenting, visibility, modifiers, constraints
ob_cube.location = (0.0, 0.0, 38.19)
ob_cube.scale = (-151.3, 189.1, -37.82)
ob_cube.lock_rotations_4d = False
ob_cube.empty_display_type = 'ARROWS'
ob_cube.lineart.crease_threshold = 0.0

# ---- collection membership
col_collection_1.objects.link(ob_cube)

# ---- scene / render settings (as saved in the file)
scene.frame_start = 1; scene.frame_end = 250; scene.frame_set(1)
scene.render.engine = 'BLENDER_EEVEE_NEXT'
scene.render.resolution_percentage = 50
scene.render.dither_intensity = 0.0
scene.render.bake_margin = 10
scene.cycles.use_denoising = False
scene.cycles.samples = 128
scene.cycles.sampling_pattern = 'TABULATED_SOBOL'
scene.cycles.light_sampling_threshold = 0.0
scene.cycles.use_adaptive_sampling = False
scene.cycles.use_light_tree = False
scene.cycles.blur_glossy = 0.0
scene.cycles.sample_clamp_indirect = 0.0
scene.view_settings.view_transform = 'Standard'
bpy.context.view_layer.update()

# ---- added for rendering (the .blend has no active camera and no usable light): camera, sun
cam_auto = bpy.data.cameras.new('AutoCamera')
cam_auto.lens = 50.0
cam_auto.sensor_width = 36.0
cam_auto.clip_end = 15256.4
ob_auto_camera = bpy.data.objects.new('AutoCamera', cam_auto)
scene.collection.objects.link(ob_auto_camera)
ob_auto_camera.location = (1001.45, -1068.3, 736.101)
ob_auto_camera.rotation_euler = (1.09748, -7.21219e-08, 0.694738)
scene.camera = ob_auto_camera
light_auto_sun = bpy.data.lights.new('AutoSun', 'SUN')
light_auto_sun.energy = 3.0
light_auto_sun.angle = 0.0523599
ob_auto_sun = bpy.data.objects.new('AutoSun', light_auto_sun)
scene.collection.objects.link(ob_auto_sun)
ob_auto_sun.rotation_euler = (0.872665, 0.174533, 0.523599)
bpy.context.view_layer.update()

